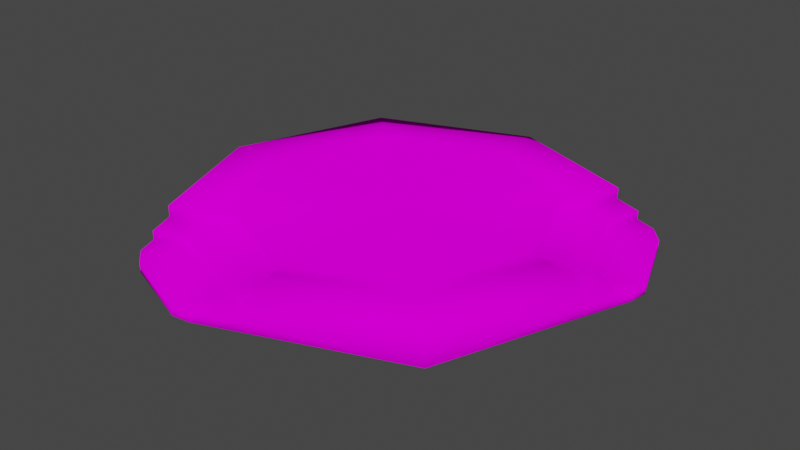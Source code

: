 # Source: castle_platform.blend  (saved by Blender 3.2.14; exported with 4.5.12 LTS)
import bpy
from mathutils import Matrix  # noqa: F401  (used for matrix-valued properties, if any)

bpy.ops.wm.read_factory_settings(use_empty=True)
scene = bpy.context.scene
scene.name = 'Scene'

# ---- collections
col_collection = bpy.data.collections.new('Collection'); scene.collection.children.link(col_collection)

# ---- images (referenced by path relative to the original .blend; pixels are not part of the script)
import os
ASSET_DIR = os.environ.get("B2B_ASSET_DIR", "")  # directory of the original .blend (textures are referenced by path, not embedded)
HERE = os.path.dirname(os.path.abspath(__file__))  # packed textures are extracted next to this script under _unpacked/

def load_image(name, relpath, width, height, colorspace="sRGB"):
    """Load a texture the original file referenced (path relative to the .blend, or extracted next to this script)."""
    p = next((c for c in (os.path.join(HERE, relpath), os.path.join(ASSET_DIR, relpath)) if relpath and os.path.exists(c)), "")
    if p:
        img = bpy.data.images.load(p, check_existing=True)
        img.name = name
    else:  # same state as the original file: an image datablock whose file is absent (Cycles renders it pink)
        img = bpy.data.images.new(name, width, height)
        img.source = "FILE"
        img.filepath = "//" + (relpath or name)
    img.colorspace_settings.name = colorspace
    return img
img_civic_center_01_png = load_image('civic_center_01.png', 'civic_center_01.png', 1024, 1024, 'sRGB')

# ---- materials (node trees are filled in below, after node groups)
mat_castle = bpy.data.materials.new('castle')
mat_castle.alpha_threshold = 0.0
mat_castle.use_transparent_shadow = False
mat_castle.diffuse_color = (0.7882, 0.8118, 0.6902, 1.0)
mat_castle.specular_color = (0.0, 0.0, 0.0)
mat_castle.roughness = 0.5

# ---- material node trees
mat_castle.use_nodes = True; mat_castle.node_tree.nodes.clear()
_N = mat_castle.node_tree.nodes; _L = mat_castle.node_tree.links
n0 = _N.new('ShaderNodeOutputMaterial'); n0.name = 'Material Output'; n0.location = (300, 300)
n1 = _N.new('ShaderNodeBsdfDiffuse'); n1.name = 'Diffuse BSDF'; n1.location = (10, 300)
n1.inputs[1].default_value = 0.5
n2 = _N.new('ShaderNodeTexImage'); n2.name = 'Image Texture'; n2.location = (-280, 280)
n2.image = img_civic_center_01_png
_L.new(n1.outputs[0], n0.inputs[0])
_L.new(n2.outputs[0], n1.inputs[0])
n0.is_active_output = True

# ---- world
world_world = bpy.data.worlds.new('World'); scene.world = world_world
world_world.use_nodes = True; world_world.node_tree.nodes.clear()
_N = world_world.node_tree.nodes; _L = world_world.node_tree.links
n0 = _N.new('ShaderNodeOutputWorld'); n0.name = 'World Output'; n0.location = (300, 300)
n1 = _N.new('ShaderNodeBackground'); n1.name = 'Background'; n1.location = (10, 300)
n1.inputs[0].default_value = (0.05088, 0.05088, 0.05088, 1.0)
_L.new(n1.outputs[0], n0.inputs[0])
n0.is_active_output = True
world_world.color = (0.05088, 0.05088, 0.05088)
world_world.use_sun_shadow = False
world_world.sun_shadow_jitter_overblur = 0.0

# ---- meshes
me_cube2_001 = bpy.data.meshes.new('Cube2.001')
me_cube2_001.from_pydata([(-14.66, 17.53, -0.3711), (-14.66, -9.827, -0.3711), (-14.66, 17.53, 3.507), (-14.66, -9.827, 3.507), (12.7, -9.827, -0.3711), (12.7, -9.827, 3.507), (-19.84, 3.851, 3.507), (-19.84, 3.851, -0.3711), (-0.9777, 3.851, -0.3711), (-0.9777, 3.851, 3.507), (-0.9777, -15.01, 3.507), (-0.9777, -15.01, -0.3711), (-21.46, 24.34, 2.11), (-16.55, -11.72, 2.11), (-16.55, 19.43, 3.507), (-16.55, -11.72, 3.507), (19.51, -16.64, 2.11), (14.6, -11.72, 3.507), (-22.46, 3.851, 3.507), (-29.23, 3.851, 2.11), (-0.9777, -17.63, 3.507), (-0.9777, -17.63, 2.11), (-16.55, 19.43, -0.3711), (-16.55, -11.72, -0.3711), (14.6, -11.72, -0.3711), (-22.46, 3.851, -0.3711), (-0.9777, -17.63, -0.3711), (-22.48, -13.97, 2.005), (-21.46, 24.34, 3.507), (-29.23, 3.851, 3.507), (-21.46, 24.34, -0.3711), (-29.23, 3.851, -0.3711), (-22.48, -13.97, -0.3711), (-22.48, -13.97, 3.507), (19.51, -16.64, 3.507), (1.266, -23.55, 2.005), (19.51, -16.64, -0.3711), (1.266, -23.55, 3.507), (1.266, -23.55, -0.3711), (-14.92, -10.6, 2.497), (-1.38, -15.73, 2.497), (-4.089, -20.74, 0.8696), (-16.55, -16.02, 0.8696), (-22.48, -13.97, 0.8696), (1.266, -23.55, 0.8696), (-16.55, -16.02, 2.11), (-4.089, -20.74, 2.11), (-16.55, -16.02, -0.3711), (-4.089, -20.74, -0.3711), (-21.05, -17.72, 0.8696), (-2.485, -24.97, 0.8696), (-21.05, -17.72, -0.3711), (-2.485, -24.97, 2.005), (-2.485, -24.97, -0.3711), (-21.05, -17.72, 2.005), (-7.615, -26.28, 0.8696), (-17.78, -22.42, 0.8696), (-17.78, -22.42, -0.3711), (-7.615, -26.28, -0.3711), (-5.256, -26.02, -0.3711), (-5.256, -26.02, 0.8696), (-20.0, -20.49, 0.8696), (-20.0, -20.49, -0.3711), (12.7, 17.53, -0.3711), (12.7, 17.53, 3.507), (-0.9777, 22.71, 3.507), (-0.9777, 22.71, -0.3711), (17.89, 3.851, 3.507), (17.89, 3.851, -0.3711), (14.6, 19.43, 2.11), (14.6, 19.43, 3.507), (-0.9777, 25.33, 3.507), (-0.9777, 32.1, 2.11), (20.5, 3.851, 3.507), (20.5, 3.851, 2.11), (14.6, 19.43, -0.3711), (-0.9777, 25.33, -0.3711), (20.5, 3.851, -0.3711), (16.84, 25.35, 2.005), (-0.9777, 32.1, 3.507), (-0.9777, 32.1, -0.3711), (16.84, 25.35, -0.3711), (16.84, 25.35, 3.507), (26.42, 1.607, 2.005), (26.42, 1.607, 3.507), (26.42, 1.607, -0.3711), (13.48, 17.79, 2.497), (18.61, 4.253, 2.497), (23.61, 6.963, 0.8696), (18.89, 19.43, 0.8696), (16.84, 25.35, 0.8696), (26.42, 1.607, 0.8696), (18.89, 19.43, 2.11), (23.61, 6.963, 2.11), (18.89, 19.43, -0.3711), (23.61, 6.963, -0.3711), (20.59, 23.93, 0.8696), (27.85, 5.359, 0.8696), (20.59, 23.93, -0.3711), (27.85, 5.359, 2.005), (27.85, 5.359, -0.3711), (20.59, 23.93, 2.005), (29.15, 10.49, 0.8696), (25.3, 20.66, 0.8696), (25.3, 20.66, -0.3711), (29.15, 10.49, -0.3711), (28.9, 8.13, -0.3711), (28.9, 8.13, 0.8696), (23.36, 22.88, 0.8696), (23.36, 22.88, -0.3711)], [], [(10, 9, 3), (19, 27, 33), (19, 33, 29), (11, 8, 4), (19, 29, 28), (28, 12, 19), (34, 37, 16), (37, 35, 16), (6, 9, 2), (1, 7, 8), (1, 8, 11), (3, 6, 18), (3, 18, 15), (20, 40, 21), (5, 10, 20), (5, 20, 17), (1, 23, 25), (1, 25, 7), (24, 26, 4), (26, 11, 4), (2, 14, 18), (2, 18, 6), (0, 7, 25), (0, 25, 22), (1, 11, 26), (26, 23, 1), (43, 19, 31), (43, 31, 32), (43, 27, 19), (41, 46, 45), (45, 42, 41), (35, 44, 16), (44, 38, 36), (44, 36, 16), (12, 30, 31), (12, 31, 19), (25, 23, 32), (32, 31, 25), (56, 61, 57), (61, 62, 57), (15, 33, 13), (33, 27, 13), (18, 29, 33), (18, 33, 15), (22, 25, 31), (22, 31, 30), (14, 28, 29), (14, 29, 18), (37, 34, 17), (17, 20, 37), (21, 35, 37), (21, 37, 20), (58, 59, 60), (58, 60, 55), (36, 38, 24), (38, 26, 24), (15, 39, 3), (3, 39, 40), (3, 40, 10), (21, 40, 39), (39, 13, 21), (10, 40, 20), (13, 39, 15), (5, 9, 10), (0, 8, 7), (55, 56, 58), (56, 57, 58), (42, 45, 54), (42, 54, 49), (41, 50, 52), (41, 52, 46), (21, 13, 46), (13, 45, 46), (23, 26, 48), (23, 48, 47), (51, 49, 43), (43, 32, 51), (47, 51, 32), (47, 32, 23), (35, 52, 50), (50, 44, 35), (46, 52, 35), (46, 35, 21), (38, 53, 48), (38, 48, 26), (44, 50, 53), (53, 38, 44), (27, 54, 45), (45, 13, 27), (49, 54, 27), (27, 43, 49), (53, 59, 48), (59, 58, 48), (50, 60, 59), (59, 53, 50), (60, 50, 41), (41, 55, 60), (41, 42, 55), (42, 56, 55), (47, 48, 58), (58, 57, 47), (61, 56, 42), (42, 49, 61), (62, 61, 49), (49, 51, 62), (57, 62, 47), (62, 51, 47), (65, 9, 64), (79, 82, 72), (82, 78, 72), (8, 68, 4), (28, 79, 72), (72, 12, 28), (16, 83, 84), (16, 84, 34), (9, 65, 2), (68, 8, 63), (8, 66, 63), (64, 70, 71), (64, 71, 65), (74, 87, 73), (5, 17, 73), (5, 73, 67), (63, 66, 76), (63, 76, 75), (4, 68, 77), (4, 77, 24), (2, 65, 71), (71, 14, 2), (0, 76, 66), (0, 22, 76), (77, 68, 63), (63, 75, 77), (78, 90, 72), (90, 81, 80), (90, 80, 72), (92, 93, 88), (88, 89, 92), (36, 85, 91), (91, 83, 16), (16, 36, 91), (12, 72, 80), (80, 30, 12), (81, 75, 76), (76, 80, 81), (104, 109, 108), (104, 108, 103), (69, 78, 82), (69, 82, 70), (70, 82, 71), (82, 79, 71), (22, 30, 80), (22, 80, 76), (14, 71, 79), (79, 28, 14), (34, 84, 17), (84, 73, 17), (73, 84, 74), (84, 83, 74), (102, 107, 105), (107, 106, 105), (24, 77, 85), (24, 85, 36), (64, 86, 70), (67, 87, 64), (87, 86, 64), (86, 87, 74), (74, 69, 86), (73, 87, 67), (70, 86, 69), (5, 67, 9), (0, 66, 8), (105, 104, 103), (105, 103, 102), (89, 96, 101), (89, 101, 92), (88, 93, 99), (88, 99, 97), (93, 92, 69), (93, 69, 74), (95, 77, 75), (75, 94, 95), (90, 96, 98), (98, 81, 90), (81, 98, 94), (94, 75, 81), (91, 97, 99), (91, 99, 83), (93, 74, 83), (93, 83, 99), (85, 77, 95), (85, 95, 100), (85, 100, 97), (85, 97, 91), (92, 101, 78), (78, 69, 92), (78, 101, 90), (101, 96, 90), (95, 105, 106), (95, 106, 100), (100, 106, 107), (100, 107, 97), (88, 97, 107), (88, 107, 102), (102, 103, 89), (102, 89, 88), (94, 104, 105), (94, 105, 95), (89, 103, 108), (108, 96, 89), (96, 108, 109), (109, 98, 96), (94, 98, 109), (94, 109, 104), (64, 9, 67), (3, 9, 6)])
me_cube2_001.polygons.foreach_set('use_smooth', [True] * 216)
_uv = me_cube2_001.uv_layers.new(name='UVMap')
_uv.uv.foreach_set('vector', [0.535, 0.812, 0.426, 0.6434, 0.6273, 0.6866, 0.4617, 0.4485, 0.5383, 0.4485, 0.5383, 0.525, 0.4631, 0.4498, 0.5369, 0.4498, 0.5369, 0.5237, 0.385, 0.3718, 0.615, 0.3718, 0.615, 0.6017, 0.4604, 0.4472, 0.5396, 0.4472, 0.5396, 0.5263, 0.4604, 0.4472, 0.5396, 0.4472, 0.5396, 0.5263, 0.4626, 0.4494, 0.5374, 0.4494, 0.5374, 0.5241, 0.4613, 0.448, 0.5387, 0.448, 0.5387, 0.5255, 0.5946, 0.5344, 0.426, 0.6434, 0.4692, 0.4421, 0.385, 0.3718, 0.615, 0.3718, 0.615, 0.6017, 0.385, 0.3718, 0.615, 0.3718, 0.615, 0.6017, 0.6137, 0.2439, 0.4043, 0.2439, 0.391, 0.2089, 0.6137, 0.2439, 0.391, 0.2089, 0.6295, 0.2089, 0.4882, 0.475, 0.5118, 0.475, 0.5118, 0.4985, 0.7525, 0.61, 0.7525, 0.4007, 0.7875, 0.3874, 0.7525, 0.61, 0.7875, 0.3874, 0.7875, 0.6258, 0.4543, 0.4411, 0.5457, 0.4411, 0.5457, 0.5324, 0.4572, 0.4439, 0.5428, 0.4439, 0.5428, 0.5296, 0.4543, 0.4411, 0.5457, 0.4411, 0.5457, 0.5324, 0.4572, 0.4439, 0.5428, 0.4439, 0.5428, 0.5296, 0.2475, 0.3826, 0.2125, 0.3669, 0.391, 0.2089, 0.2475, 0.3826, 0.391, 0.2089, 0.4043, 0.2439, 0.4572, 0.4439, 0.5428, 0.4439, 0.5428, 0.5296, 0.4543, 0.4411, 0.5457, 0.4411, 0.5457, 0.5324, 0.4572, 0.4439, 0.5428, 0.4439, 0.5428, 0.5296, 0.4543, 0.4411, 0.5457, 0.4411, 0.5457, 0.5324, 0.4508, 0.4375, 0.5492, 0.4375, 0.5492, 0.536, 0.4652, 0.452, 0.5348, 0.452, 0.5348, 0.5216, 0.4667, 0.4535, 0.5333, 0.4535, 0.5333, 0.52, 0.4709, 0.4577, 0.5291, 0.4577, 0.5291, 0.5159, 0.4709, 0.4577, 0.5291, 0.4577, 0.5291, 0.5159, 0.4663, 0.4531, 0.5337, 0.4531, 0.5337, 0.5204, 0.4648, 0.4515, 0.5352, 0.4515, 0.5352, 0.522, 0.4502, 0.437, 0.5498, 0.437, 0.5498, 0.5365, 0.4472, 0.434, 0.5528, 0.434, 0.5528, 0.5395, 0.4472, 0.434, 0.5528, 0.434, 0.5528, 0.5395, 0.4265, 0.4133, 0.5735, 0.4133, 0.5735, 0.5603, 0.4214, 0.4081, 0.5786, 0.4081, 0.5786, 0.5654, 0.4863, 0.4731, 0.5137, 0.4731, 0.5137, 0.5004, 0.4863, 0.4731, 0.5137, 0.4731, 0.5137, 0.5004, 0.4787, 0.4655, 0.5213, 0.4655, 0.5213, 0.508, 0.4779, 0.4647, 0.5221, 0.4647, 0.5221, 0.5088, 0.391, 0.2089, 0.3567, 0.1182, 0.6295, 0.1182, 0.391, 0.2089, 0.6295, 0.1182, 0.6295, 0.2089, 0.4265, 0.4133, 0.5735, 0.4133, 0.5735, 0.5603, 0.4157, 0.4025, 0.5843, 0.4025, 0.5843, 0.571, 0.2125, 0.3669, 0.1219, 0.3261, 0.3567, 0.1182, 0.2125, 0.3669, 0.3567, 0.1182, 0.391, 0.2089, 0.8781, 0.3874, 0.8781, 0.6666, 0.7875, 0.6258, 0.7875, 0.6258, 0.7875, 0.3874, 0.8781, 0.3874, 0.4779, 0.4647, 0.5221, 0.4647, 0.5221, 0.5088, 0.4787, 0.4655, 0.5213, 0.4655, 0.5213, 0.508, 0.4877, 0.4745, 0.5123, 0.4745, 0.5123, 0.499, 0.4877, 0.4745, 0.5123, 0.4745, 0.5123, 0.499, 0.4205, 0.4072, 0.5795, 0.4072, 0.5795, 0.5663, 0.4265, 0.4133, 0.5735, 0.4133, 0.5735, 0.5603, 0.4879, 0.4746, 0.5121, 0.4746, 0.5121, 0.4989, 0.469, 0.4557, 0.531, 0.4557, 0.531, 0.5178, 0.4688, 0.4555, 0.5312, 0.4555, 0.5312, 0.518, 0.4975, 0.607, 0.4737, 0.5918, 0.4757, 0.3846, 0.4757, 0.3846, 0.4998, 0.3686, 0.4975, 0.607, 0.4879, 0.4747, 0.5121, 0.4747, 0.5121, 0.4988, 0.4881, 0.4748, 0.5119, 0.4748, 0.5119, 0.4987, 0.3828, 0.8447, 0.426, 0.6434, 0.535, 0.812, 0.385, 0.3718, 0.615, 0.3718, 0.615, 0.6017, 0.4737, 0.4605, 0.5263, 0.4605, 0.5263, 0.513, 0.4737, 0.4605, 0.5263, 0.4605, 0.5263, 0.513, 0.4825, 0.4693, 0.5175, 0.4693, 0.5175, 0.5042, 0.4833, 0.47, 0.5167, 0.47, 0.5167, 0.5035, 0.4838, 0.4705, 0.5162, 0.4705, 0.5162, 0.503, 0.483, 0.4698, 0.517, 0.4698, 0.517, 0.5037, 0.4702, 0.607, 0.4726, 0.3686, 0.5279, 0.5817, 0.4726, 0.3686, 0.5298, 0.391, 0.5279, 0.5817, 0.4415, 0.4283, 0.5585, 0.4283, 0.5585, 0.5453, 0.4477, 0.4344, 0.5523, 0.4344, 0.5523, 0.5391, 0.484, 0.4708, 0.516, 0.4708, 0.516, 0.5027, 0.484, 0.4708, 0.516, 0.4708, 0.516, 0.5027, 0.4686, 0.4553, 0.5314, 0.4553, 0.5314, 0.5182, 0.4639, 0.4507, 0.5361, 0.4507, 0.5361, 0.5228, 0.4847, 0.4715, 0.5153, 0.4715, 0.5153, 0.502, 0.4847, 0.4715, 0.5153, 0.4715, 0.5153, 0.502, 0.5124, 0.4896, 0.5604, 0.5331, 0.522, 0.5757, 0.5124, 0.4896, 0.522, 0.5757, 0.4547, 0.5149, 0.4695, 0.4563, 0.5305, 0.4563, 0.5305, 0.5172, 0.4639, 0.4507, 0.5361, 0.4507, 0.5361, 0.5228, 0.484, 0.4708, 0.516, 0.4708, 0.516, 0.5027, 0.484, 0.4708, 0.516, 0.4708, 0.516, 0.5027, 0.517, 0.3966, 0.5596, 0.4351, 0.5135, 0.4863, 0.5135, 0.4863, 0.4563, 0.4639, 0.517, 0.3966, 0.4847, 0.4715, 0.5153, 0.4715, 0.5153, 0.502, 0.4847, 0.4715, 0.5153, 0.4715, 0.5153, 0.502, 0.4738, 0.4606, 0.5262, 0.4606, 0.5262, 0.513, 0.475, 0.4618, 0.525, 0.4618, 0.525, 0.5117, 0.4863, 0.473, 0.5137, 0.473, 0.5137, 0.5005, 0.4863, 0.473, 0.5137, 0.473, 0.5137, 0.5005, 0.5287, 0.5976, 0.5006, 0.6294, 0.4521, 0.5865, 0.4521, 0.5865, 0.5441, 0.5674, 0.5287, 0.5976, 0.4521, 0.5865, 0.4521, 0.3957, 0.5441, 0.5674, 0.4521, 0.3957, 0.5441, 0.4117, 0.5441, 0.5674, 0.4338, 0.4205, 0.5662, 0.4205, 0.5662, 0.553, 0.4402, 0.4269, 0.5598, 0.4269, 0.5598, 0.5466, 0.5295, 0.3722, 0.5441, 0.4117, 0.4521, 0.3957, 0.4521, 0.3957, 0.4977, 0.3441, 0.5295, 0.3722, 0.4863, 0.473, 0.5137, 0.473, 0.5137, 0.5005, 0.4863, 0.473, 0.5137, 0.473, 0.5137, 0.5005, 0.4708, 0.4576, 0.5292, 0.4576, 0.5292, 0.5159, 0.473, 0.4597, 0.527, 0.4597, 0.527, 0.5138, 0.317, 0.4748, 0.426, 0.6434, 0.2247, 0.6001, 0.4631, 0.4498, 0.5369, 0.4498, 0.5369, 0.5237, 0.4617, 0.4485, 0.5383, 0.4485, 0.5383, 0.525, 0.385, 0.3718, 0.615, 0.3718, 0.615, 0.6017, 0.4604, 0.4472, 0.5396, 0.4472, 0.5396, 0.5263, 0.4604, 0.4472, 0.5396, 0.4472, 0.5396, 0.5263, 0.4613, 0.448, 0.5387, 0.448, 0.5387, 0.5255, 0.4626, 0.4494, 0.5374, 0.4494, 0.5374, 0.5241, 0.426, 0.6434, 0.317, 0.4748, 0.4692, 0.4421, 0.385, 0.3718, 0.615, 0.3718, 0.615, 0.6017, 0.385, 0.3718, 0.615, 0.3718, 0.615, 0.6017, 0.3863, 0.7488, 0.3705, 0.7838, 0.2125, 0.6053, 0.3863, 0.7488, 0.2125, 0.6053, 0.2475, 0.592, 0.329, 0.4263, 0.2257, 0.4096, 0.3263, 0.3524, 0.7525, 0.61, 0.7875, 0.6258, 0.609, 0.7838, 0.7525, 0.61, 0.609, 0.7838, 0.5957, 0.7488, 0.4572, 0.4439, 0.5428, 0.4439, 0.5428, 0.5296, 0.4543, 0.4411, 0.5457, 0.4411, 0.5457, 0.5324, 0.4572, 0.4439, 0.5428, 0.4439, 0.5428, 0.5296, 0.4543, 0.4411, 0.5457, 0.4411, 0.5457, 0.5324, 0.2475, 0.3826, 0.2475, 0.592, 0.2125, 0.6053, 0.2125, 0.6053, 0.2125, 0.3669, 0.2475, 0.3826, 0.4572, 0.4439, 0.5428, 0.4439, 0.5428, 0.5296, 0.4543, 0.4411, 0.5457, 0.4411, 0.5457, 0.5324, 0.4572, 0.4439, 0.5428, 0.4439, 0.5428, 0.5296, 0.4543, 0.4411, 0.5457, 0.4411, 0.5457, 0.5324, 0.4667, 0.4535, 0.5333, 0.4535, 0.5333, 0.52, 0.4652, 0.452, 0.5348, 0.452, 0.5348, 0.5216, 0.4508, 0.4375, 0.5492, 0.4375, 0.5492, 0.536, 0.4709, 0.4577, 0.5291, 0.4577, 0.5291, 0.5159, 0.4709, 0.4577, 0.5291, 0.4577, 0.5291, 0.5159, 0.4648, 0.4515, 0.5352, 0.4515, 0.5352, 0.522, 0.4663, 0.4531, 0.5337, 0.4531, 0.5337, 0.5204, 0.4502, 0.437, 0.5498, 0.437, 0.5498, 0.5365, 0.4472, 0.434, 0.5528, 0.434, 0.5528, 0.5395, 0.4472, 0.434, 0.5528, 0.434, 0.5528, 0.5395, 0.4265, 0.4133, 0.5735, 0.4133, 0.5735, 0.5603, 0.4214, 0.4081, 0.5786, 0.4081, 0.5786, 0.5654, 0.4863, 0.4731, 0.5137, 0.4731, 0.5137, 0.5004, 0.4863, 0.4731, 0.5137, 0.4731, 0.5137, 0.5004, 0.5271, 0.5004, 0.1916, 0.5111, 0.1904, 0.4315, 0.5271, 0.5004, 0.1904, 0.4315, 0.5259, 0.4264, 0.3705, 0.7838, 0.3027, 0.8439, 0.2125, 0.6053, 0.3027, 0.8439, 0.1219, 0.6396, 0.2125, 0.6053, 0.4157, 0.4025, 0.5843, 0.4025, 0.5843, 0.571, 0.4265, 0.4133, 0.5735, 0.4133, 0.5735, 0.5603, 0.2125, 0.3669, 0.2125, 0.6053, 0.1219, 0.6396, 0.1219, 0.6396, 0.1219, 0.3261, 0.2125, 0.3669, 0.8781, 0.6666, 0.669, 0.8517, 0.7875, 0.6258, 0.669, 0.8517, 0.609, 0.7838, 0.7875, 0.6258, 0.3263, 0.3524, 0.6617, 0.34, 0.329, 0.4263, 0.6617, 0.34, 0.6646, 0.4196, 0.329, 0.4263, 0.4877, 0.4745, 0.5123, 0.4745, 0.5123, 0.499, 0.4877, 0.4745, 0.5123, 0.4745, 0.5123, 0.499, 0.4265, 0.4133, 0.5735, 0.4133, 0.5735, 0.5603, 0.4205, 0.4072, 0.5795, 0.4072, 0.5795, 0.5663, 0.668, 0.4196, 0.6319, 0.4783, 0.5259, 0.4264, 0.1873, 0.4232, 0.1929, 0.3627, 0.8687, 0.4232, 0.1929, 0.3627, 0.8672, 0.3627, 0.8687, 0.4232, 0.4333, 0.5889, 0.4312, 0.3817, 0.455, 0.3665, 0.455, 0.3665, 0.4574, 0.6049, 0.4333, 0.5889, 0.3263, 0.3524, 0.2257, 0.4096, 0.1876, 0.3519, 0.5259, 0.4264, 0.6319, 0.4783, 0.5271, 0.5004, 0.3828, 0.8447, 0.2574, 0.7523, 0.426, 0.6434, 0.385, 0.3718, 0.615, 0.3718, 0.615, 0.6017, 0.4737, 0.4605, 0.5263, 0.4605, 0.5263, 0.513, 0.4737, 0.4605, 0.5263, 0.4605, 0.5263, 0.513, 0.4833, 0.47, 0.5167, 0.47, 0.5167, 0.5035, 0.4825, 0.4693, 0.5175, 0.4693, 0.5175, 0.5042, 0.483, 0.4698, 0.517, 0.4698, 0.517, 0.5037, 0.4838, 0.4705, 0.5162, 0.4705, 0.5162, 0.503, 0.4855, 0.3918, 0.4874, 0.5826, 0.4302, 0.6049, 0.4855, 0.3918, 0.4302, 0.6049, 0.4278, 0.3665, 0.4415, 0.4283, 0.5585, 0.4283, 0.5585, 0.5453, 0.4477, 0.4344, 0.5523, 0.4344, 0.5523, 0.5391, 0.484, 0.4708, 0.516, 0.4708, 0.516, 0.5027, 0.484, 0.4708, 0.516, 0.4708, 0.516, 0.5027, 0.4686, 0.4553, 0.5314, 0.4553, 0.5314, 0.5182, 0.4639, 0.4507, 0.5361, 0.4507, 0.5361, 0.5228, 0.4847, 0.4715, 0.5153, 0.4715, 0.5153, 0.502, 0.4847, 0.4715, 0.5153, 0.4715, 0.5153, 0.502, 0.4699, 0.4839, 0.4122, 0.4586, 0.4795, 0.3978, 0.4699, 0.4839, 0.4795, 0.3978, 0.518, 0.4405, 0.4639, 0.4507, 0.5361, 0.4507, 0.5361, 0.5228, 0.4695, 0.4563, 0.5305, 0.4563, 0.5305, 0.5172, 0.484, 0.4708, 0.516, 0.4708, 0.516, 0.5027, 0.484, 0.4708, 0.516, 0.4708, 0.516, 0.5027, 0.471, 0.4873, 0.5172, 0.5384, 0.4746, 0.5769, 0.4746, 0.5769, 0.4138, 0.5096, 0.471, 0.4873, 0.4847, 0.4715, 0.5153, 0.4715, 0.5153, 0.502, 0.4847, 0.4715, 0.5153, 0.4715, 0.5153, 0.502, 0.475, 0.4618, 0.525, 0.4618, 0.525, 0.5117, 0.4738, 0.4606, 0.5262, 0.4606, 0.5262, 0.513, 0.4863, 0.473, 0.5137, 0.473, 0.5137, 0.5005, 0.4863, 0.473, 0.5137, 0.473, 0.5137, 0.5005, 0.4134, 0.387, 0.4619, 0.3441, 0.49, 0.3759, 0.4134, 0.387, 0.49, 0.3759, 0.5054, 0.4061, 0.5054, 0.4061, 0.5054, 0.5618, 0.4134, 0.5778, 0.5054, 0.4061, 0.4134, 0.5778, 0.4134, 0.387, 0.4402, 0.4269, 0.5598, 0.4269, 0.5598, 0.5466, 0.4338, 0.4205, 0.5662, 0.4205, 0.5662, 0.553, 0.4134, 0.5778, 0.5054, 0.5618, 0.4908, 0.6013, 0.4908, 0.6013, 0.459, 0.6294, 0.4134, 0.5778, 0.4863, 0.473, 0.5137, 0.473, 0.5137, 0.5005, 0.4863, 0.473, 0.5137, 0.473, 0.5137, 0.5005, 0.473, 0.4597, 0.527, 0.4597, 0.527, 0.5138, 0.4708, 0.4576, 0.5292, 0.4576, 0.5292, 0.5159, 0.2247, 0.6001, 0.426, 0.6434, 0.2574, 0.7523, 0.6273, 0.6866, 0.426, 0.6434, 0.5946, 0.5344])
me_cube2_001.materials.append(mat_castle)
me_cube2_001.update()

# ---- objects
ob_cube2 = bpy.data.objects.new('Cube2', me_cube2_001)

# ---- transforms, parenting, visibility, modifiers, constraints
ob_cube2.location = (0.0, 0.0, 0.0)
ob_cube2.scale = (0.1, 0.1, 0.1)

# ---- collection membership
col_collection.objects.link(ob_cube2)

# ---- scene / render settings (as saved in the file)
scene.frame_start = 1; scene.frame_end = 250; scene.frame_set(1)
scene.render.engine = 'BLENDER_EEVEE_NEXT'
scene.cycles.sampling_pattern = 'TABULATED_SOBOL'
scene.cycles.use_light_tree = False
scene.view_settings.view_transform = 'Filmic'
bpy.context.view_layer.update()

# ---- added for rendering (the .blend has no active camera and no usable light): camera, sun
cam_auto = bpy.data.cameras.new('AutoCamera')
cam_auto.lens = 50.0
cam_auto.sensor_width = 36.0
cam_auto.clip_end = 1000.0
ob_auto_camera = bpy.data.objects.new('AutoCamera', cam_auto)
scene.collection.objects.link(ob_auto_camera)
ob_auto_camera.location = (7.64349, -8.88559, 6.27469)
ob_auto_camera.rotation_euler = (1.09748, -7.21219e-08, 0.694738)
scene.camera = ob_auto_camera
light_auto_sun = bpy.data.lights.new('AutoSun', 'SUN')
light_auto_sun.energy = 3.0
light_auto_sun.angle = 0.0523599
ob_auto_sun = bpy.data.objects.new('AutoSun', light_auto_sun)
scene.collection.objects.link(ob_auto_sun)
ob_auto_sun.rotation_euler = (0.872665, 0.174533, 0.523599)
bpy.context.view_layer.update()
